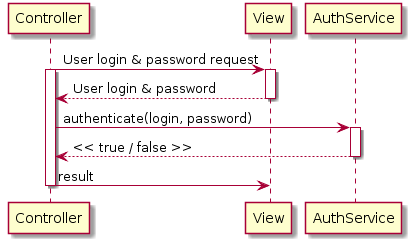

The diagram above was rendered by PlantUML. Its source (embedded in the PNG):
@startuml
participant Controller

Controller-> View: User login & password request
activate Controller
activate View

View --> Controller: User login & password
deactivate View

Controller -> AuthService: authenticate(login, password)
activate AuthService
AuthService --> Controller: << true / false >>
deactivate AuthService

Controller-> View: result
deactivate Controller
deactivate View
@enduml